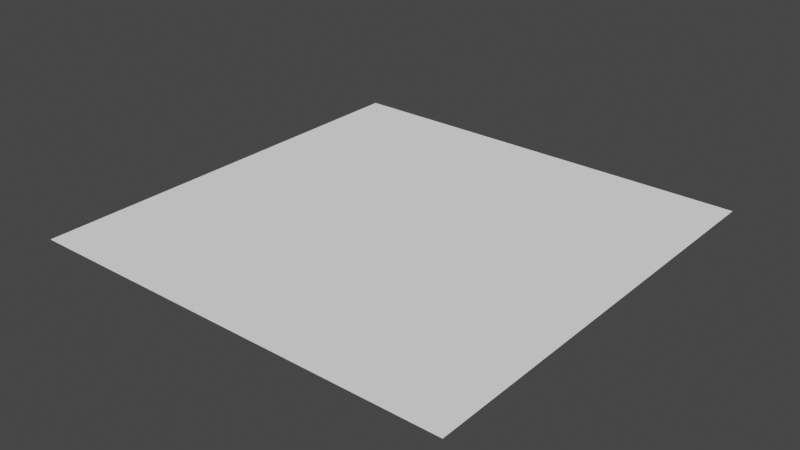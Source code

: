# Source: Mod_Water_Edge_Rounded.blend  (saved by Blender 2.80.75; exported with 4.5.12 LTS)
import bpy
from mathutils import Matrix  # noqa: F401  (used for matrix-valued properties, if any)

bpy.ops.wm.read_factory_settings(use_empty=True)
scene = bpy.context.scene
scene.name = 'Scene'

# ---- collections
col_collection = bpy.data.collections.new('Collection'); scene.collection.children.link(col_collection)

# ---- materials (node trees are filled in below, after node groups)
mat_material = bpy.data.materials.new('Material')
mat_material.alpha_threshold = 0.0
mat_material.use_transparent_shadow = False
mat_material.line_color = (0.0, 0.0, 0.0, 1.0)

# ---- material node trees
mat_material.use_nodes = True; mat_material.node_tree.nodes.clear()
_N = mat_material.node_tree.nodes; _L = mat_material.node_tree.links
n0 = _N.new('ShaderNodeOutputMaterial'); n0.name = 'Material Output'; n0.location = (300, 300)
n1 = _N.new('ShaderNodeBsdfPrincipled'); n1.name = 'Principled BSDF'; n1.location = (10, 300)
n1.distribution = 'GGX'
n1.subsurface_method = 'BURLEY'
n1.inputs[2].default_value = 0.0
n1.inputs[3].default_value = 1.45
n1.inputs[13].default_value = 0.0
n1.inputs[27].default_value = (0.0, 0.0, 0.0, 1.0)
n1.inputs[28].default_value = 1.0
n2 = _N.new('ShaderNodeRGB'); n2.name = 'RGB'; n2.location = (-280, 280)
n2.outputs[0].default_value = (1.0, 1.0, 1.0, 1.0)
_L.new(n1.outputs[0], n0.inputs[0])
_L.new(n2.outputs[0], n1.inputs[0])
n0.is_active_output = True

# ---- world
world_world = bpy.data.worlds.new('World'); scene.world = world_world
world_world.use_nodes = True; world_world.node_tree.nodes.clear()
_N = world_world.node_tree.nodes; _L = world_world.node_tree.links
n0 = _N.new('ShaderNodeOutputWorld'); n0.name = 'World Output'; n0.location = (300, 300)
n1 = _N.new('ShaderNodeBackground'); n1.name = 'Background'; n1.location = (10, 300)
n1.inputs[0].default_value = (0.05088, 0.05088, 0.05088, 1.0)
_L.new(n1.outputs[0], n0.inputs[0])
n0.is_active_output = True
world_world.color = (0.05088, 0.05088, 0.05088)
world_world.use_sun_shadow = False
world_world.sun_shadow_jitter_overblur = 0.0

# ---- meshes
me_cube = bpy.data.meshes.new('Cube')
me_cube.from_pydata([(0.8333, -0.5, -0.25), (-0.5, -0.5, -0.25), (0.8333, 0.8333, -0.25), (-0.5, 0.8333, -0.25)], [], [(1, 0, 2, 3)])
_uv = me_cube.uv_layers.new(name='UVMap')
_uv.uv.foreach_set('vector', [0.125, 0.625, 0.0, 0.625, 0.0, 0.5, 0.125, 0.5])
me_cube.materials.append(mat_material)
me_cube.use_remesh_preserve_volume = False
me_cube.use_remesh_preserve_attributes = False
me_cube.use_mirror_vertex_groups = False
me_cube.update()

# ---- objects
ob_model = bpy.data.objects.new('Model', me_cube)

# ---- transforms, parenting, visibility, modifiers, constraints
ob_model.location = (0.0, 0.0, 0.0)
ob_model.lock_rotations_4d = False
ob_model.empty_display_type = 'ARROWS'
ob_model.lineart.crease_threshold = 0.0

# ---- collection membership
col_collection.objects.link(ob_model)

# ---- scene / render settings (as saved in the file)
scene.frame_start = 1; scene.frame_end = 250; scene.frame_set(1)
scene.render.engine = 'BLENDER_EEVEE_NEXT'
scene.cycles.use_denoising = False
scene.cycles.samples = 128
scene.cycles.sampling_pattern = 'TABULATED_SOBOL'
scene.cycles.use_adaptive_sampling = False
scene.cycles.use_light_tree = False
scene.view_settings.view_transform = 'Filmic'
bpy.context.view_layer.update()

# ---- added for rendering (the .blend has no active camera and no usable light): camera, sun
cam_auto = bpy.data.cameras.new('AutoCamera')
cam_auto.lens = 50.0
cam_auto.sensor_width = 36.0
cam_auto.clip_end = 1000.0
ob_auto_camera = bpy.data.objects.new('AutoCamera', cam_auto)
scene.collection.objects.link(ob_auto_camera)
ob_auto_camera.location = (1.91125, -1.92685, 1.14568)
ob_auto_camera.rotation_euler = (1.09748, -7.21219e-08, 0.694738)
scene.camera = ob_auto_camera
light_auto_sun = bpy.data.lights.new('AutoSun', 'SUN')
light_auto_sun.energy = 3.0
light_auto_sun.angle = 0.0523599
ob_auto_sun = bpy.data.objects.new('AutoSun', light_auto_sun)
scene.collection.objects.link(ob_auto_sun)
ob_auto_sun.rotation_euler = (0.872665, 0.174533, 0.523599)
bpy.context.view_layer.update()
